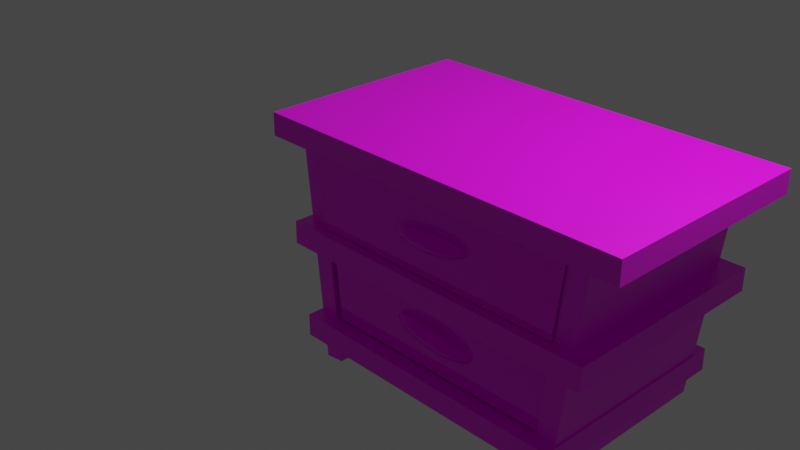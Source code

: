 # Source: drawer1.blend  (saved by Blender 3.0.42; exported with 4.5.12 LTS)
import bpy
from mathutils import Matrix  # noqa: F401  (used for matrix-valued properties, if any)

bpy.ops.wm.read_factory_settings(use_empty=True)
scene = bpy.context.scene
scene.name = 'Scene'

# ---- collections
col_collection = bpy.data.collections.new('Collection'); scene.collection.children.link(col_collection)
col_cutters = bpy.data.collections.new('Cutters'); scene.collection.children.link(col_cutters)
col_cutters.hide_render = True

# ---- images (referenced by path relative to the original .blend; pixels are not part of the script)
import os
ASSET_DIR = os.environ.get("B2B_ASSET_DIR", "")  # directory of the original .blend (textures are referenced by path, not embedded)
HERE = os.path.dirname(os.path.abspath(__file__))  # packed textures are extracted next to this script under _unpacked/

def load_image(name, relpath, width, height, colorspace="sRGB"):
    """Load a texture the original file referenced (path relative to the .blend, or extracted next to this script)."""
    p = next((c for c in (os.path.join(HERE, relpath), os.path.join(ASSET_DIR, relpath)) if relpath and os.path.exists(c)), "")
    if p:
        img = bpy.data.images.load(p, check_existing=True)
        img.name = name
    else:  # same state as the original file: an image datablock whose file is absent (Cycles renders it pink)
        img = bpy.data.images.new(name, width, height)
        img.source = "FILE"
        img.filepath = "//" + (relpath or name)
    img.colorspace_settings.name = colorspace
    return img
img_woodfloor043_1k_color_png = load_image('WoodFloor043_1K_Color.png', 'WoodFloor043_1K_Color.png', 1024, 1024, 'sRGB')
img_bluewood_psd = load_image('Bluewood.psd', 'Bluewood.psd', 1024, 1024, 'sRGB')
img_metal021_1k_color_png = load_image('Metal021_1K_Color.png', 'Metal021_1K_Color.png', 1024, 1024, 'sRGB')

# ---- materials (node trees are filled in below, after node groups)
mat_darkwood = bpy.data.materials.new('DarkWood')
mat_darkwood.alpha_threshold = 0.0
mat_darkwood.use_transparent_shadow = False
mat_darkwood.line_color = (0.0, 0.0, 0.0, 1.0)
mat_bluewood = bpy.data.materials.new('BlueWood')
mat_bluewood.use_transparent_shadow = False
mat_knobmat = bpy.data.materials.new('KnobMat')
mat_knobmat.use_transparent_shadow = False

# ---- node groups
ng_auto_smooth = bpy.data.node_groups.new('Auto Smooth', 'GeometryNodeTree')
_s = ng_auto_smooth.interface.new_socket(name='Geometry', in_out='OUTPUT', socket_type='NodeSocketGeometry')
_s = ng_auto_smooth.interface.new_socket(name='Geometry', in_out='INPUT', socket_type='NodeSocketGeometry')
_s = ng_auto_smooth.interface.new_socket(name='Angle', in_out='INPUT', socket_type='NodeSocketFloat')
_s.subtype = 'ANGLE'
_s.min_value = 0.0
_s.max_value = 3.142
ng_auto_smooth.is_modifier = True
_N = ng_auto_smooth.nodes; _L = ng_auto_smooth.links
n0 = _N.new('NodeGroupOutput'); n0.name = 'Group Output'; n0.location = (480, -100)
n1 = _N.new('NodeGroupInput'); n1.name = 'Group Input'; n1.location = (-420, -300)
n2 = _N.new('NodeGroupInput'); n2.name = 'Group Input.001'; n2.location = (-60, -100)
n3 = _N.new('GeometryNodeSetShadeSmooth'); n3.name = 'Set Shade Smooth'; n3.location = (120, -100)
n3.domain = 'EDGE'
n4 = _N.new('GeometryNodeSetShadeSmooth'); n4.name = 'Set Shade Smooth.001'; n4.location = (300, -100)
n5 = _N.new('GeometryNodeInputMeshEdgeAngle'); n5.name = 'Edge Angle'; n5.location = (-420, -220)
n6 = _N.new('GeometryNodeInputEdgeSmooth'); n6.name = 'Is Edge Smooth'; n6.location = (-60, -160)
n7 = _N.new('GeometryNodeInputShadeSmooth'); n7.name = 'Is Face Smooth'; n7.location = (-240, -340)
n8 = _N.new('FunctionNodeBooleanMath'); n8.name = 'Boolean Math'; n8.location = (-60, -220)
n9 = _N.new('FunctionNodeCompare'); n9.name = 'Compare'; n9.location = (-240, -180)
n9.operation = 'LESS_EQUAL'
_L.new(n5.outputs[0], n9.inputs[0])
_L.new(n4.outputs[0], n0.inputs[0])
_L.new(n1.outputs[1], n9.inputs[1])
_L.new(n9.outputs[0], n8.inputs[0])
_L.new(n7.outputs[0], n8.inputs[1])
_L.new(n2.outputs[0], n3.inputs[0])
_L.new(n6.outputs[0], n3.inputs[1])
_L.new(n3.outputs[0], n4.inputs[0])
_L.new(n8.outputs[0], n3.inputs[2])
n0.is_active_output = True

# ---- material node trees
mat_darkwood.use_nodes = True; mat_darkwood.node_tree.nodes.clear()
_N = mat_darkwood.node_tree.nodes; _L = mat_darkwood.node_tree.links
n0 = _N.new('ShaderNodeOutputMaterial'); n0.name = 'Material Output'; n0.location = (300, 300)
n1 = _N.new('ShaderNodeBsdfPrincipled'); n1.name = 'Principled BSDF'; n1.location = (10, 300)
n1.distribution = 'GGX'
n1.subsurface_method = 'RANDOM_WALK_SKIN'
n1.inputs[2].default_value = 0.4
n1.inputs[3].default_value = 1.45
n1.inputs[27].default_value = (0.0, 0.0, 0.0, 1.0)
n1.inputs[28].default_value = 1.0
n2 = _N.new('ShaderNodeTexImage'); n2.name = 'Image Texture'; n2.location = (-280, 281)
n2.image = img_woodfloor043_1k_color_png
_L.new(n1.outputs[0], n0.inputs[0])
_L.new(n2.outputs[0], n1.inputs[0])
n0.is_active_output = True
mat_bluewood.use_nodes = True; mat_bluewood.node_tree.nodes.clear()
_N = mat_bluewood.node_tree.nodes; _L = mat_bluewood.node_tree.links
n0 = _N.new('ShaderNodeBsdfPrincipled'); n0.name = 'Principled BSDF'; n0.location = (10, 300)
n0.distribution = 'GGX'
n0.subsurface_method = 'RANDOM_WALK_SKIN'
n0.inputs[1].default_value = 0.3377
n0.inputs[2].default_value = 0.0
n0.inputs[3].default_value = 1.45
n0.inputs[27].default_value = (0.0, 0.0, 0.0, 1.0)
n0.inputs[28].default_value = 1.0
n1 = _N.new('ShaderNodeOutputMaterial'); n1.name = 'Material Output'; n1.location = (300, 300)
n2 = _N.new('ShaderNodeTexImage'); n2.name = 'Image Texture'; n2.location = (-280, 281)
n2.image = img_bluewood_psd
n2.projection = 'TUBE'
_L.new(n0.outputs[0], n1.inputs[0])
_L.new(n2.outputs[0], n0.inputs[0])
n1.is_active_output = True
mat_knobmat.use_nodes = True; mat_knobmat.node_tree.nodes.clear()
_N = mat_knobmat.node_tree.nodes; _L = mat_knobmat.node_tree.links
n0 = _N.new('ShaderNodeBsdfPrincipled'); n0.name = 'Principled BSDF'; n0.location = (10, 300)
n0.distribution = 'GGX'
n0.subsurface_method = 'RANDOM_WALK_SKIN'
n0.inputs[1].default_value = 1.0
n0.inputs[2].default_value = 0.2143
n0.inputs[3].default_value = 1.45
n0.inputs[27].default_value = (0.0, 0.0, 0.0, 1.0)
n0.inputs[28].default_value = 1.0
n1 = _N.new('ShaderNodeOutputMaterial'); n1.name = 'Material Output'; n1.location = (300, 300)
n2 = _N.new('ShaderNodeTexImage'); n2.name = 'Image Texture'; n2.location = (-280, 281)
n2.image = img_metal021_1k_color_png
_L.new(n0.outputs[0], n1.inputs[0])
_L.new(n2.outputs[0], n0.inputs[0])
n1.is_active_output = True

# ---- world
world_world = bpy.data.worlds.new('World'); scene.world = world_world
world_world.use_nodes = True; world_world.node_tree.nodes.clear()
_N = world_world.node_tree.nodes; _L = world_world.node_tree.links
n0 = _N.new('ShaderNodeOutputWorld'); n0.name = 'World Output'; n0.location = (300, 300)
n1 = _N.new('ShaderNodeBackground'); n1.name = 'Background'; n1.location = (10, 300)
n1.inputs[0].default_value = (0.05088, 0.05088, 0.05088, 1.0)
_L.new(n1.outputs[0], n0.inputs[0])
n0.is_active_output = True
world_world.color = (0.05088, 0.05088, 0.05088)
world_world.use_sun_shadow = False
world_world.sun_shadow_jitter_overblur = 0.0

# ---- cameras
cam_camera = bpy.data.cameras.new('Camera')
cam_camera.clip_end = 100.0
cam_camera.ortho_scale = 7.314

# ---- lights
light_light = bpy.data.lights.new('Light', 'POINT')
light_light.transmission_factor = 0.0
light_light.energy = 1000.0
light_light.shadow_soft_size = 0.1
light_light.shadow_maximum_resolution = 0.006
light_light.use_absolute_resolution = True

# ---- meshes
me_cube = bpy.data.meshes.new('Cube')
me_cube.from_pydata([(1.0, 1.0, 1.0), (1.0, 1.0, -1.0), (1.0, -1.0, 1.0), (1.0, -1.0, -1.0), (-1.0, 1.0, 1.0), (-1.0, 1.0, -1.0), (-1.0, -1.0, 1.0), (-1.0, -1.0, -1.0)], [], [(0, 4, 6, 2), (3, 2, 6, 7), (7, 6, 4, 5), (5, 1, 3, 7), (1, 0, 2, 3), (5, 4, 0, 1)])
_uv = me_cube.uv_layers.new(name='UVMap')
_uv.uv.foreach_set('vector', [0.625, 0.5, 0.875, 0.5, 0.875, 0.75, 0.625, 0.75, 0.375, 0.75, 0.625, 0.75, 0.625, 1.0, 0.375, 1.0, 0.375, 0.0, 0.625, 0.0, 0.625, 0.25, 0.375, 0.25, 0.125, 0.5, 0.375, 0.5, 0.375, 0.75, 0.125, 0.75, 0.375, 0.5, 0.625, 0.5, 0.625, 0.75, 0.375, 0.75, 0.375, 0.25, 0.625, 0.25, 0.625, 0.5, 0.375, 0.5])
me_cube.materials.append(mat_darkwood)
me_cube.use_remesh_preserve_volume = False
me_cube.use_remesh_preserve_attributes = False
me_cube.use_mirror_vertex_groups = False
me_cube.update()
me_cube_001 = bpy.data.meshes.new('Cube.001')
me_cube_001.from_pydata([(1.0, 1.0, 1.0), (1.0, 1.0, -1.0), (1.0, -1.0, 1.0), (1.0, -1.0, -1.0), (-1.0, 1.0, 1.0), (-1.0, 1.0, -1.0), (-1.0, -1.0, 1.0), (-1.0, -1.0, -1.0)], [], [(0, 4, 6, 2), (3, 2, 6, 7), (7, 6, 4, 5), (5, 1, 3, 7), (1, 0, 2, 3), (5, 4, 0, 1)])
_uv = me_cube_001.uv_layers.new(name='UVMap')
_uv.uv.foreach_set('vector', [0.625, 0.5, 0.875, 0.5, 0.875, 0.75, 0.625, 0.75, 0.375, 0.75, 0.625, 0.75, 0.625, 1.0, 0.375, 1.0, 0.375, 0.0, 0.625, 0.0, 0.625, 0.25, 0.375, 0.25, 0.125, 0.5, 0.375, 0.5, 0.375, 0.75, 0.125, 0.75, 0.375, 0.5, 0.625, 0.5, 0.625, 0.75, 0.375, 0.75, 0.375, 0.25, 0.625, 0.25, 0.625, 0.5, 0.375, 0.5])
me_cube_001.materials.append(mat_darkwood)
me_cube_001.use_remesh_preserve_volume = False
me_cube_001.use_remesh_preserve_attributes = False
me_cube_001.use_mirror_vertex_groups = False
me_cube_001.update()
me_cube_002 = bpy.data.meshes.new('Cube.002')
me_cube_002.from_pydata([(-1.0, -1.0, -1.0), (-1.0, -1.0, 1.0), (-1.0, 1.0, -1.0), (-1.0, 1.0, 1.0), (1.0, -1.0, -1.0), (1.0, -1.0, 1.0), (1.0, 1.0, -1.0), (1.0, 1.0, 1.0)], [], [(0, 1, 3, 2), (2, 3, 7, 6), (6, 7, 5, 4), (4, 5, 1, 0), (2, 6, 4, 0), (7, 3, 1, 5)])
_uv = me_cube_002.uv_layers.new(name='UVMap')
_uv.uv.foreach_set('vector', [0.375, 0.0, 0.625, 0.0, 0.625, 0.25, 0.375, 0.25, 0.375, 0.25, 0.625, 0.25, 0.625, 0.5, 0.375, 0.5, 0.375, 0.5, 0.625, 0.5, 0.625, 0.75, 0.375, 0.75, 0.375, 0.75, 0.625, 0.75, 0.625, 1.0, 0.375, 1.0, 0.125, 0.5, 0.375, 0.5, 0.375, 0.75, 0.125, 0.75, 0.625, 0.5, 0.875, 0.5, 0.875, 0.75, 0.625, 0.75])
me_cube_002.materials.append(mat_darkwood)
me_cube_002.use_remesh_fix_poles = True
me_cube_002.use_remesh_preserve_attributes = False
me_cube_002.update()
me_cube_003 = bpy.data.meshes.new('Cube.003')
me_cube_003.from_pydata([(-1.0, -1.0, -1.0), (-1.0, -1.0, 1.0), (-1.0, 1.0, -1.0), (-1.0, 1.0, 1.0), (1.0, -1.0, -1.0), (1.0, -1.0, 1.0), (1.0, 1.0, -1.0), (1.0, 1.0, 1.0)], [], [(0, 1, 3, 2), (2, 3, 7, 6), (6, 7, 5, 4), (4, 5, 1, 0), (2, 6, 4, 0), (7, 3, 1, 5)])
_uv = me_cube_003.uv_layers.new(name='UVMap')
_uv.uv.foreach_set('vector', [0.375, 0.0, 0.625, 0.0, 0.625, 0.25, 0.375, 0.25, 0.375, 0.25, 0.625, 0.25, 0.625, 0.5, 0.375, 0.5, 0.375, 0.5, 0.625, 0.5, 0.625, 0.75, 0.375, 0.75, 0.375, 0.75, 0.625, 0.75, 0.625, 1.0, 0.375, 1.0, 0.125, 0.5, 0.375, 0.5, 0.375, 0.75, 0.125, 0.75, 0.625, 0.5, 0.875, 0.5, 0.875, 0.75, 0.625, 0.75])
me_cube_003.materials.append(mat_darkwood)
me_cube_003.use_remesh_fix_poles = True
me_cube_003.use_remesh_preserve_attributes = False
me_cube_003.update()
me_cube_004 = bpy.data.meshes.new('Cube.004')
me_cube_004.from_pydata([(-1.0, -1.0, -1.0), (-1.0, -1.0, 1.0), (-1.0, 1.0, -1.0), (-1.0, 1.0, 1.0), (1.0, -1.0, -1.0), (1.0, -1.0, 1.0), (1.0, 1.0, -1.0), (1.0, 1.0, 1.0)], [], [(0, 1, 3, 2), (2, 3, 7, 6), (6, 7, 5, 4), (4, 5, 1, 0), (2, 6, 4, 0), (7, 3, 1, 5)])
_uv = me_cube_004.uv_layers.new(name='UVMap')
_uv.uv.foreach_set('vector', [0.375, 0.0, 0.625, 0.0, 0.625, 0.25, 0.375, 0.25, 0.375, 0.25, 0.625, 0.25, 0.625, 0.5, 0.375, 0.5, 0.375, 0.5, 0.625, 0.5, 0.625, 0.75, 0.375, 0.75, 0.375, 0.75, 0.625, 0.75, 0.625, 1.0, 0.375, 1.0, 0.125, 0.5, 0.375, 0.5, 0.375, 0.75, 0.125, 0.75, 0.625, 0.5, 0.875, 0.5, 0.875, 0.75, 0.625, 0.75])
me_cube_004.materials.append(mat_darkwood)
me_cube_004.use_remesh_fix_poles = True
me_cube_004.use_remesh_preserve_attributes = False
me_cube_004.update()
me_cube_005 = bpy.data.meshes.new('Cube.005')
me_cube_005.from_pydata([(-1.364, -0.8829, -0.3861), (-1.446, -0.8829, 0.3861), (-1.356, 0.8829, -0.3861), (-1.437, 0.8829, 0.3995), (1.366, -0.8829, -0.3861), (1.455, -0.8829, 0.3861), (1.356, 0.8829, -0.3861), (1.449, 0.8829, 0.3861)], [], [(0, 1, 3, 2), (2, 3, 7, 6), (6, 7, 5, 4), (4, 5, 1, 0), (2, 6, 4, 0), (7, 3, 1, 5)])
me_cube_005.polygons.foreach_set('use_smooth', [True] * 6)
_uv = me_cube_005.uv_layers.new(name='UVMap')
_uv.uv.foreach_set('vector', [0.375, 0.0, 0.625, 0.0, 0.625, 0.25, 0.375, 0.25, 0.375, 0.25, 0.625, 0.25, 0.625, 0.5, 0.375, 0.5, 0.375, 0.5, 0.625, 0.5, 0.625, 0.75, 0.375, 0.75, 0.375, 0.75, 0.625, 0.75, 0.625, 1.0, 0.375, 1.0, 0.125, 0.5, 0.375, 0.5, 0.375, 0.75, 0.125, 0.75, 0.625, 0.5, 0.875, 0.5, 0.875, 0.75, 0.625, 0.75])
me_cube_005.materials.append(mat_bluewood)
me_cube_005.use_remesh_fix_poles = True
me_cube_005.use_remesh_preserve_attributes = False
me_cube_005.update()
me_cube_006 = bpy.data.meshes.new('Cube.006')
me_cube_006.from_pydata([(-1.239, -0.9799, -0.3499), (-1.313, -0.9799, 0.3499), (-1.232, 0.9799, -0.3499), (-1.305, 0.9799, 0.362), (1.241, -0.9799, -0.3499), (1.322, -0.9799, 0.3499), (1.232, 0.9799, -0.3499), (1.316, 0.9799, 0.3499)], [], [(0, 1, 3, 2), (2, 3, 7, 6), (6, 7, 5, 4), (4, 5, 1, 0), (2, 6, 4, 0), (7, 3, 1, 5)])
me_cube_006.polygons.foreach_set('use_smooth', [True] * 6)
_uv = me_cube_006.uv_layers.new(name='UVMap')
_uv.uv.foreach_set('vector', [0.375, 0.0, 0.625, 0.0, 0.625, 0.25, 0.375, 0.25, 0.375, 0.25, 0.625, 0.25, 0.625, 0.5, 0.375, 0.5, 0.375, 0.5, 0.625, 0.5, 0.625, 0.75, 0.375, 0.75, 0.375, 0.75, 0.625, 0.75, 0.625, 1.0, 0.375, 1.0, 0.125, 0.5, 0.375, 0.5, 0.375, 0.75, 0.125, 0.75, 0.625, 0.5, 0.875, 0.5, 0.875, 0.75, 0.625, 0.75])
me_cube_006.materials.append(mat_bluewood)
me_cube_006.use_remesh_fix_poles = True
me_cube_006.use_remesh_preserve_attributes = False
me_cube_006.update()
me_cube_007 = bpy.data.meshes.new('Cube.007')
me_cube_007.from_pydata([(-1.0, -1.0, -1.0), (-1.0, -1.0, 1.0), (-1.0, 1.0, -1.0), (-1.0, 1.0, 1.0), (1.0, -1.0, -1.0), (1.0, -1.0, 1.0), (1.0, 1.0, -1.0), (1.0, 1.0, 1.0)], [], [(0, 1, 3, 2), (2, 3, 7, 6), (6, 7, 5, 4), (4, 5, 1, 0), (2, 6, 4, 0), (7, 3, 1, 5)])
me_cube_007.polygons.foreach_set('use_smooth', [True] * 6)
_uv = me_cube_007.uv_layers.new(name='UVMap')
_uv.uv.foreach_set('vector', [0.375, 0.0, 0.625, 0.0, 0.625, 0.25, 0.375, 0.25, 0.375, 0.25, 0.625, 0.25, 0.625, 0.5, 0.375, 0.5, 0.375, 0.5, 0.625, 0.5, 0.625, 0.75, 0.375, 0.75, 0.375, 0.75, 0.625, 0.75, 0.625, 1.0, 0.375, 1.0, 0.125, 0.5, 0.375, 0.5, 0.375, 0.75, 0.125, 0.75, 0.625, 0.5, 0.875, 0.5, 0.875, 0.75, 0.625, 0.75])
me_cube_007.materials.append(mat_knobmat)
me_cube_007.use_remesh_fix_poles = True
me_cube_007.use_remesh_preserve_attributes = False
me_cube_007.update()
me_cube_008 = bpy.data.meshes.new('Cube.008')
me_cube_008.from_pydata([(-1.0, -1.0, -1.0), (-1.0, -1.0, 1.0), (-1.0, 1.0, -1.0), (-1.0, 1.0, 1.0), (1.0, -1.0, -1.0), (1.0, -1.0, 1.0), (1.0, 1.0, -1.0), (1.0, 1.0, 1.0)], [], [(0, 1, 3, 2), (2, 3, 7, 6), (6, 7, 5, 4), (4, 5, 1, 0), (2, 6, 4, 0), (7, 3, 1, 5)])
me_cube_008.polygons.foreach_set('use_smooth', [True] * 6)
_uv = me_cube_008.uv_layers.new(name='UVMap')
_uv.uv.foreach_set('vector', [0.375, 0.0, 0.625, 0.0, 0.625, 0.25, 0.375, 0.25, 0.375, 0.25, 0.625, 0.25, 0.625, 0.5, 0.375, 0.5, 0.375, 0.5, 0.625, 0.5, 0.625, 0.75, 0.375, 0.75, 0.375, 0.75, 0.625, 0.75, 0.625, 1.0, 0.375, 1.0, 0.125, 0.5, 0.375, 0.5, 0.375, 0.75, 0.125, 0.75, 0.625, 0.5, 0.875, 0.5, 0.875, 0.75, 0.625, 0.75])
me_cube_008.materials.append(mat_knobmat)
me_cube_008.use_remesh_fix_poles = True
me_cube_008.use_remesh_preserve_attributes = False
me_cube_008.update()
me_slice_002 = bpy.data.meshes.new('Slice.002')
me_slice_002.from_pydata([(-1.364, -0.8829, -0.3861), (-1.446, -0.8829, 0.3861), (-1.356, 0.8829, -0.3861), (-1.437, 0.8829, 0.3995), (1.366, -0.8829, -0.3861), (1.455, -0.8829, 0.3861), (1.356, 0.8829, -0.3861), (1.449, 0.8829, 0.3861)], [], [(0, 1, 3, 2), (2, 3, 7, 6), (6, 7, 5, 4), (4, 5, 1, 0), (2, 6, 4, 0), (7, 3, 1, 5)])
me_slice_002.polygons.foreach_set('use_smooth', [True] * 6)
_uv = me_slice_002.uv_layers.new(name='UVMap')
_uv.uv.foreach_set('vector', [0.375, 0.0, 0.625, 0.0, 0.625, 0.25, 0.375, 0.25, 0.375, 0.25, 0.625, 0.25, 0.625, 0.5, 0.375, 0.5, 0.375, 0.5, 0.625, 0.5, 0.625, 0.75, 0.375, 0.75, 0.375, 0.75, 0.625, 0.75, 0.625, 1.0, 0.375, 1.0, 0.125, 0.5, 0.375, 0.5, 0.375, 0.75, 0.125, 0.75, 0.625, 0.5, 0.875, 0.5, 0.875, 0.75, 0.625, 0.75])
me_slice_002.use_remesh_fix_poles = True
me_slice_002.use_remesh_preserve_attributes = False
me_slice_002.update()
me_cutter_004 = bpy.data.meshes.new('Cutter.004')
me_cutter_004.from_pydata([(-1.394, -0.7801, -0.3928), (-1.394, -0.7801, 0.3928), (-1.394, 0.7801, -0.3928), (-1.394, 0.7801, 0.3928), (1.394, 0.7801, -0.3928), (1.394, 0.7801, 0.3928), (1.394, -0.7801, -0.3928), (-1.394, -0.7801, -0.0009925), (-1.394, -0.7801, 0.3854), (-1.394, 0.7801, -0.06706), (-1.394, 0.7801, 0.3909), (1.354, 0.7801, -0.385), (-1.009, 0.7801, -0.3928), (-1.359, 0.7801, -0.3928), (1.394, 0.7801, -0.04654), (1.394, 0.7801, 0.3875), (1.394, -0.5013, 0.3928), (1.394, -0.7801, -0.2381), (1.021, -0.7801, 0.3928), (1.378, -0.7801, -0.3786), (-1.352, -0.7801, -0.3876), (-1.358, 0.4973, -0.3928)], [], [(8, 1, 3, 10), (2, 0, 7, 9), (3, 5, 15, 10), (9, 13, 2), (4, 12, 11, 14), (15, 5, 16), (17, 6, 4, 14), (1, 8, 18), (7, 0, 6, 17, 19, 20), (6, 0, 2, 13, 21, 12, 4), (16, 5, 3, 1, 18), (10, 15, 16, 18, 8), (9, 7, 20, 21, 13), (17, 14, 11, 19), (21, 20, 19, 11, 12)])
me_cutter_004.polygons.foreach_set('use_smooth', [1, 1, 1, 1, 1, 1, 1, 1, 1, 0, 0, 1, 1, 1, 1])
_uv = me_cutter_004.uv_layers.new(name='UVMap')
_uv.uv.foreach_set('vector', [0.0, 0.0, 0.0, 0.0, 0.0, 0.0, 0.0, 0.0, 0.0, 0.0, 0.0, 0.0, 0.0, 0.0, 0.0, 0.0, 0.0, 0.0, 0.0, 0.0, 0.0, 0.0, 0.0, 0.0, 0.0, 0.0, 0.0, 0.0, 0.0, 0.0, 0.0, 0.0, 0.0, 0.0, 0.0, 0.0, 0.0, 0.0, 0.0, 0.0, 0.0, 0.0, 0.0, 0.0, 0.0, 0.0, 0.0, 0.0, 0.0, 0.0, 0.0, 0.0, 0.0, 0.0, 0.0, 0.0, 0.0, 0.0, 0.0, 0.0, 0.0, 0.0, 0.0, 0.0, 0.0, 0.0, 0.0, 0.0, 0.0, 0.0, 0.0, 0.0, 0.0, 0.0, 0.0, 0.0, 0.0, 0.0, 0.0, 0.0, 0.0, 0.0, 0.0, 0.0, 0.0, 0.0, 0.0, 0.0, 0.0, 0.0, 0.0, 0.0, 0.0, 0.0, 0.8708, 0.5118, 0.6294, 0.5155, 0.6308, 0.6969, 0.6632, 0.7359, 0.8714, 0.7327, 0.4792, 0.2385, 0.5001, 0.01755, 0.375, 0.01772, 0.375, 0.1986, 0.3754, 0.2386, 0.4205, 0.736, 0.4845, 0.5152, 0.375, 0.515, 0.375, 0.7359, 0.125, 0.5514, 0.125, 0.7323, 0.375, 0.7359, 0.375, 0.515, 0.1572, 0.5119])
me_cutter_004.use_remesh_fix_poles = True
me_cutter_004.use_remesh_preserve_attributes = False
me_cutter_004.update()
me_cutter = bpy.data.meshes.new('Cutter')
me_cutter.from_pydata([(-0.4492, -0.2514, -0.1279), (-0.4492, -0.2514, 0.1279), (-0.4492, 0.2514, -0.1279), (-0.4492, 0.2514, 0.1279), (0.4492, 0.2514, -0.1279), (0.4492, 0.2514, 0.1279), (0.4492, -0.2514, -0.1279), (-0.4492, -0.2514, -0.0003229), (-0.4492, -0.2514, 0.1254), (-0.4492, 0.2514, -0.02183), (-0.4492, 0.2514, 0.1272), (0.4364, 0.2514, -0.1253), (-0.3253, 0.2514, -0.1279), (-0.438, 0.2514, -0.1279), (0.4492, 0.2514, -0.01515), (0.4492, 0.2514, 0.1261), (0.4492, -0.1616, 0.1279), (0.4492, -0.2514, -0.07751), (0.329, -0.2514, 0.1279), (0.4441, -0.2514, -0.1232), (-0.4356, -0.2514, -0.1262), (-0.4376, 0.1603, -0.1279)], [], [(8, 1, 3, 10), (2, 0, 7, 9), (3, 5, 15, 10), (9, 13, 2), (4, 12, 11, 14), (15, 5, 16), (17, 6, 4, 14), (1, 8, 18), (7, 0, 6, 17, 19, 20), (6, 0, 2, 13, 21, 12, 4), (16, 5, 3, 1, 18), (10, 15, 16, 18, 8), (9, 7, 20, 21, 13), (17, 14, 11, 19), (21, 20, 19, 11, 12)])
me_cutter.polygons.foreach_set('use_smooth', [True] * 15)
_uv = me_cutter.uv_layers.new(name='UVMap')
_uv.uv.foreach_set('vector', [0.0, 0.0, 0.0, 0.0, 0.0, 0.0, 0.0, 0.0, 0.0, 0.0, 0.0, 0.0, 0.0, 0.0, 0.0, 0.0, 0.0, 0.0, 0.0, 0.0, 0.0, 0.0, 0.0, 0.0, 0.0, 0.0, 0.0, 0.0, 0.0, 0.0, 0.0, 0.0, 0.0, 0.0, 0.0, 0.0, 0.0, 0.0, 0.0, 0.0, 0.0, 0.0, 0.0, 0.0, 0.0, 0.0, 0.0, 0.0, 0.0, 0.0, 0.0, 0.0, 0.0, 0.0, 0.0, 0.0, 0.0, 0.0, 0.0, 0.0, 0.0, 0.0, 0.0, 0.0, 0.0, 0.0, 0.0, 0.0, 0.0, 0.0, 0.0, 0.0, 0.0, 0.0, 0.0, 0.0, 0.0, 0.0, 0.0, 0.0, 0.0, 0.0, 0.0, 0.0, 0.0, 0.0, 0.0, 0.0, 0.0, 0.0, 0.0, 0.0, 0.0, 0.0, 0.8708, 0.5118, 0.6294, 0.5155, 0.6308, 0.6969, 0.6632, 0.7359, 0.8714, 0.7327, 0.4792, 0.2385, 0.5001, 0.01755, 0.375, 0.01772, 0.375, 0.1986, 0.3754, 0.2386, 0.4205, 0.736, 0.4845, 0.5152, 0.375, 0.515, 0.375, 0.7359, 0.125, 0.5514, 0.125, 0.7323, 0.375, 0.7359, 0.375, 0.515, 0.1572, 0.5119])
me_cutter.use_remesh_fix_poles = True
me_cutter.use_remesh_preserve_attributes = False
me_cutter.update()
me_cutter_001 = bpy.data.meshes.new('Cutter.001')
me_cutter_001.from_pydata([(0.2499, -0.1399, -0.07113), (0.2499, -0.1399, 0.07113), (0.2499, 0.1399, -0.07113), (0.2499, 0.1399, 0.07113), (-0.2499, 0.1399, -0.07113), (-0.2499, 0.1399, 0.07113), (-0.2499, -0.1399, -0.07113), (0.2499, -0.1399, -0.0001798), (0.2499, -0.1399, 0.06979), (0.2499, 0.1399, -0.01214), (0.2499, 0.1399, 0.07078), (-0.2428, 0.1399, -0.06973), (0.181, 0.1399, -0.07113), (0.2437, 0.1399, -0.07113), (-0.2499, 0.1399, -0.008428), (-0.2499, 0.1399, 0.07018), (-0.2499, -0.08988, 0.07113), (-0.2499, -0.1399, -0.04312), (-0.183, -0.1399, 0.07113), (-0.247, -0.1399, -0.06857), (0.2424, -0.1399, -0.07019), (0.2434, 0.08917, -0.07113)], [], [(8, 10, 3, 1), (2, 9, 7, 0), (3, 10, 15, 5), (9, 2, 13), (4, 14, 11, 12), (15, 16, 5), (17, 14, 4, 6), (1, 18, 8), (7, 20, 19, 17, 6, 0), (6, 4, 12, 21, 13, 2, 0), (16, 18, 1, 3, 5), (10, 8, 18, 16, 15), (9, 13, 21, 20, 7), (17, 19, 11, 14), (21, 12, 11, 19, 20)])
me_cutter_001.polygons.foreach_set('use_smooth', [True] * 15)
_uv = me_cutter_001.uv_layers.new(name='UVMap')
_uv.uv.foreach_set('vector', [0.0, 0.0, 0.0, 0.0, 0.0, 0.0, 0.0, 0.0, 0.0, 0.0, 0.0, 0.0, 0.0, 0.0, 0.0, 0.0, 0.0, 0.0, 0.0, 0.0, 0.0, 0.0, 0.0, 0.0, 0.0, 0.0, 0.0, 0.0, 0.0, 0.0, 0.0, 0.0, 0.0, 0.0, 0.0, 0.0, 0.0, 0.0, 0.0, 0.0, 0.0, 0.0, 0.0, 0.0, 0.0, 0.0, 0.0, 0.0, 0.0, 0.0, 0.0, 0.0, 0.0, 0.0, 0.0, 0.0, 0.0, 0.0, 0.0, 0.0, 0.0, 0.0, 0.0, 0.0, 0.0, 0.0, 0.0, 0.0, 0.0, 0.0, 0.0, 0.0, 0.0, 0.0, 0.0, 0.0, 0.0, 0.0, 0.0, 0.0, 0.0, 0.0, 0.0, 0.0, 0.0, 0.0, 0.0, 0.0, 0.0, 0.0, 0.0, 0.0, 0.0, 0.0, 0.8708, 0.5118, 0.8714, 0.7327, 0.6632, 0.7359, 0.6308, 0.6969, 0.6294, 0.5155, 0.4792, 0.2385, 0.3754, 0.2386, 0.375, 0.1986, 0.375, 0.01772, 0.5001, 0.01755, 0.4205, 0.736, 0.375, 0.7359, 0.375, 0.515, 0.4845, 0.5152, 0.125, 0.5514, 0.1572, 0.5119, 0.375, 0.515, 0.375, 0.7359, 0.125, 0.7323])
me_cutter_001.use_remesh_fix_poles = True
me_cutter_001.use_remesh_preserve_attributes = False
me_cutter_001.update()
me_cutter_002 = bpy.data.meshes.new('Cutter.002')
me_cutter_002.from_pydata([(3.996, 1.637, -0.1231), (3.996, 1.637, 0.1241), (3.996, 2.108, -0.1231), (3.996, 2.108, 0.1241), (3.154, 2.108, -0.1231), (3.154, 2.108, 0.1241), (3.154, 1.637, -0.1231), (3.996, 1.637, 0.0002018), (3.996, 1.637, 0.1218), (3.996, 2.108, -0.02059), (3.996, 2.108, 0.1235), (3.166, 2.108, -0.1206), (3.88, 2.108, -0.1231), (3.986, 2.108, -0.1231), (3.154, 2.108, -0.01413), (3.154, 2.108, 0.1225), (3.154, 1.721, 0.1241), (3.154, 1.637, -0.07442), (3.267, 1.637, 0.1241), (3.159, 1.637, -0.1186), (3.983, 1.637, -0.1215), (3.985, 2.022, -0.1231)], [], [(8, 10, 3, 1), (2, 9, 7, 0), (3, 10, 15, 5), (9, 2, 13), (4, 14, 11, 12), (15, 16, 5), (17, 14, 4, 6), (1, 18, 8), (7, 20, 19, 17, 6, 0), (6, 4, 12, 21, 13, 2, 0), (16, 18, 1, 3, 5), (10, 8, 18, 16, 15), (9, 13, 21, 20, 7), (17, 19, 11, 14), (21, 12, 11, 19, 20)])
me_cutter_002.polygons.foreach_set('use_smooth', [True] * 15)
_uv = me_cutter_002.uv_layers.new(name='UVMap')
_uv.uv.foreach_set('vector', [0.0, 0.0, 0.0, 0.0, 0.0, 0.0, 0.0, 0.0, 0.0, 0.0, 0.0, 0.0, 0.0, 0.0, 0.0, 0.0, 0.0, 0.0, 0.0, 0.0, 0.0, 0.0, 0.0, 0.0, 0.0, 0.0, 0.0, 0.0, 0.0, 0.0, 0.0, 0.0, 0.0, 0.0, 0.0, 0.0, 0.0, 0.0, 0.0, 0.0, 0.0, 0.0, 0.0, 0.0, 0.0, 0.0, 0.0, 0.0, 0.0, 0.0, 0.0, 0.0, 0.0, 0.0, 0.0, 0.0, 0.0, 0.0, 0.0, 0.0, 0.0, 0.0, 0.0, 0.0, 0.0, 0.0, 0.0, 0.0, 0.0, 0.0, 0.0, 0.0, 0.0, 0.0, 0.0, 0.0, 0.0, 0.0, 0.0, 0.0, 0.0, 0.0, 0.0, 0.0, 0.0, 0.0, 0.0, 0.0, 0.0, 0.0, 0.0, 0.0, 0.0, 0.0, 0.8708, 0.5118, 0.8714, 0.7327, 0.6632, 0.7359, 0.6308, 0.6969, 0.6294, 0.5155, 0.4792, 0.2385, 0.3754, 0.2386, 0.375, 0.1986, 0.375, 0.01772, 0.5001, 0.01755, 0.4205, 0.736, 0.375, 0.7359, 0.375, 0.515, 0.4845, 0.5152, 0.125, 0.5514, 0.1572, 0.5119, 0.375, 0.515, 0.375, 0.7359, 0.125, 0.7323])
me_cutter_002.use_remesh_fix_poles = True
me_cutter_002.use_remesh_preserve_attributes = False
me_cutter_002.update()
me_cutter_016 = bpy.data.meshes.new('Cutter.016')
me_cutter_016.from_pydata([(-1.361, -0.7941, -0.2845), (-1.361, -0.7941, 0.2845), (-1.361, 0.7941, -0.2845), (-1.361, 0.7941, 0.2845), (1.361, -0.7941, -0.2845), (1.361, -0.7941, 0.2845), (1.361, 0.7941, -0.2845), (1.361, 0.7941, 0.2845)], [], [(0, 1, 3, 2), (2, 3, 7, 6), (6, 7, 5, 4), (4, 5, 1, 0), (2, 6, 4, 0), (7, 3, 1, 5)])
me_cutter_016.polygons.foreach_set('use_smooth', [True] * 6)
me_cutter_016.use_remesh_fix_poles = True
me_cutter_016.use_remesh_preserve_attributes = False
me_cutter_016.update()
me_cutter_017 = bpy.data.meshes.new('Cutter.017')
me_cutter_017.from_pydata([(-0.278, -0.4395, -0.2927), (-0.278, -0.4395, 0.2927), (-0.278, 0.4395, -0.2927), (-0.278, 0.4395, 0.2927), (0.278, -0.4395, -0.2927), (0.278, -0.4395, 0.2927), (0.278, 0.4395, -0.2927), (0.278, 0.4395, 0.2927)], [], [(0, 1, 3, 2), (2, 3, 7, 6), (6, 7, 5, 4), (4, 5, 1, 0), (2, 6, 4, 0), (7, 3, 1, 5)])
me_cutter_017.polygons.foreach_set('use_smooth', [True] * 6)
me_cutter_017.use_remesh_fix_poles = True
me_cutter_017.use_remesh_preserve_attributes = False
me_cutter_017.update()
me_cutter_018 = bpy.data.meshes.new('Cutter.018')
me_cutter_018.from_pydata([(-1.192, -0.9015, -0.282), (-1.192, -0.9015, 0.282), (-1.192, 0.9015, -0.282), (-1.192, 0.9015, 0.282), (1.192, -0.9015, -0.282), (1.192, -0.9015, 0.282), (1.192, 0.9015, -0.282), (1.192, 0.9015, 0.282)], [], [(0, 1, 3, 2), (2, 3, 7, 6), (6, 7, 5, 4), (4, 5, 1, 0), (2, 6, 4, 0), (7, 3, 1, 5)])
me_cutter_018.polygons.foreach_set('use_smooth', [True] * 6)
me_cutter_018.use_remesh_fix_poles = True
me_cutter_018.use_remesh_preserve_attributes = False
me_cutter_018.update()

# ---- objects
ob_cube = bpy.data.objects.new('Cube', me_cube)
ob_light = bpy.data.objects.new('Light', light_light)
ob_camera = bpy.data.objects.new('Camera', cam_camera)
ob_cube_001 = bpy.data.objects.new('Cube.001', me_cube_001)
ob_cube_002 = bpy.data.objects.new('Cube.002', me_cube_002)
ob_cube_003 = bpy.data.objects.new('Cube.003', me_cube_003)
ob_cube_004 = bpy.data.objects.new('Cube.004', me_cube_004)
ob_cube_005 = bpy.data.objects.new('Cube.005', me_cube_005)
ob_cube_006 = bpy.data.objects.new('Cube.006', me_cube_006)
ob_cube_007 = bpy.data.objects.new('Cube.007', me_cube_007)
ob_cube_008 = bpy.data.objects.new('Cube.008', me_cube_008)
ob_slice_002 = bpy.data.objects.new('Slice.002', me_slice_002)
ob_extraction = bpy.data.objects.new('Extraction', me_cutter_004)
ob_cutter = bpy.data.objects.new('Cutter', me_cutter)
ob_cutter_001 = bpy.data.objects.new('Cutter.001', me_cutter_001)
ob_cutter_002 = bpy.data.objects.new('Cutter.002', me_cutter_002)
ob_cutter_016 = bpy.data.objects.new('Cutter.016', me_cutter_016)
ob_cutter_017 = bpy.data.objects.new('Cutter.017', me_cutter_017)
ob_cutter_018 = bpy.data.objects.new('Cutter.018', me_cutter_018)

# ---- transforms, parenting, visibility, modifiers, constraints
ob_cube.location = (0.0, 0.0, 0.0)
ob_cube.rotation_euler = (0.0, -0.1081, 0.0)
ob_cube.scale = (-0.1013, 1.0, 1.173)
ob_cube.lock_rotations_4d = False
ob_cube.empty_display_type = 'ARROWS'
ob_cube.lineart.crease_threshold = 0.0
ob_light.location = (4.076, 1.005, 5.904)
ob_light.rotation_euler = (0.6503, 0.05522, 1.866)
ob_light.lock_rotations_4d = False
ob_light.empty_display_type = 'ARROWS'
ob_light.color = (0.0, 0.0, 0.0, 0.0)
ob_light.lineart.crease_threshold = 0.0
ob_camera.location = (7.359, -6.926, 4.958)
ob_camera.rotation_euler = (1.109, 0.0, 0.8149)
ob_camera.lock_rotations_4d = False
ob_camera.empty_display_type = 'ARROWS'
ob_camera.color = (0.0, 0.0, 0.0, 0.0)
ob_camera.display_type = 'WIRE'
ob_camera.lineart.crease_threshold = 0.0
ob_cube_001.location = (2.897, -5.356e-09, 0.03986)
ob_cube_001.rotation_euler = (0.0, 0.117, 0.0)
ob_cube_001.scale = (-0.1013, 1.0, 1.173)
ob_cube_001.lock_rotations_4d = False
ob_cube_001.empty_display_type = 'ARROWS'
ob_cube_001.lineart.crease_threshold = 0.0
ob_cube_002.location = (1.481, 0.02017, 1.186)
ob_cube_002.scale = (1.983, 1.149, 0.1167)
ob_cube_003.location = (1.481, 0.02017, 0.1522)
ob_cube_003.scale = (1.721, 1.149, 0.1167)
ob_cube_004.location = (1.417, 0.02017, -0.8167)
ob_cube_004.scale = (1.51, 1.149, 0.1167)
ob_cube_005.location = (1.449, -0.1451, 0.6644)
_m = ob_cube_005.modifiers.new('Boolean', 'BOOLEAN')
_m.object = ob_cutter_016
_m.solver = 'FAST'
_m = ob_cube_005.modifiers.new('Boolean.001', 'BOOLEAN')
_m.object = ob_cutter_017
_m.solver = 'FAST'
_m = ob_cube_005.modifiers.new('Auto Smooth', 'NODES')
_m.node_group = ng_auto_smooth
_gi = [s.identifier for s in ng_auto_smooth.interface.items_tree if s.item_type == 'SOCKET' and s.in_out == 'INPUT']
_m[_gi[1]] = 0.5236  # Angle
ob_cube_006.location = (1.449, 0.01322, -0.3353)
_m = ob_cube_006.modifiers.new('Boolean', 'BOOLEAN')
_m.object = ob_cutter_018
_m.solver = 'FAST'
_m = ob_cube_006.modifiers.new('Auto Smooth', 'NODES')
_m.node_group = ng_auto_smooth
_gi = [s.identifier for s in ng_auto_smooth.interface.items_tree if s.item_type == 'SOCKET' and s.in_out == 'INPUT']
_m[_gi[1]] = 0.5236  # Angle
ob_cube_007.location = (1.492, -1.013, 0.6823)
ob_cube_007.rotation_euler = (0.0, -0.05102, 0.0)
ob_cube_007.scale = (0.5086, 0.175, 0.142)
_m = ob_cube_007.modifiers.new('Subdivision', 'SUBSURF')
_m.levels = 2
ob_cube_008.location = (1.492, -0.9631, -0.2932)
ob_cube_008.rotation_euler = (0.0, 0.1087, 0.0)
ob_cube_008.scale = (0.5393, 0.1596, 0.1485)
_m = ob_cube_008.modifiers.new('Subdivision', 'SUBSURF')
_m.levels = 2
ob_slice_002.parent = ob_cube_005
ob_slice_002.matrix_parent_inverse = Matrix(((1.0, -0.0, 0.0, -1.449), (-0.0, 1.0, -0.0, 2.483), (0.0, -0.0, 1.0, -0.6644), (-0.0, 0.0, -0.0, 1.0)))
ob_slice_002.location = (1.449, -2.483, 0.6644)
_m = ob_slice_002.modifiers.new('Boolean', 'BOOLEAN')
_m.object = ob_cutter
_m.solver = 'FAST'
_m = ob_slice_002.modifiers.new('Boolean.001', 'BOOLEAN')
_m.object = ob_cutter_001
_m.operation = 'INTERSECT'
_m.solver = 'FAST'
_m = ob_slice_002.modifiers.new('Boolean.002', 'BOOLEAN')
_m.object = ob_cutter_002
_m.solver = 'FAST'
_m = ob_slice_002.modifiers.new('Boolean.003', 'BOOLEAN')
_m.object = ob_cutter_016
_m.solver = 'FAST'
_m = ob_slice_002.modifiers.new('Boolean.004', 'BOOLEAN')
_m.object = ob_cutter_017
_m.solver = 'FAST'
_m = ob_slice_002.modifiers.new('Auto Smooth', 'NODES')
_m.node_group = ng_auto_smooth
_gi = [s.identifier for s in ng_auto_smooth.interface.items_tree if s.item_type == 'SOCKET' and s.in_out == 'INPUT']
_m[_gi[1]] = 0.5236  # Angle
ob_extraction.location = (0.0, 0.0, 0.0)
ob_extraction.hide_render = True
ob_extraction.visible_camera = False
ob_extraction.visible_diffuse = False
ob_extraction.visible_glossy = False
ob_extraction.visible_transmission = False
ob_extraction.visible_volume_scatter = False
ob_extraction.display_type = 'WIRE'
_m = ob_extraction.modifiers.new('Auto Smooth', 'NODES')
_m.node_group = ng_auto_smooth
_gi = [s.identifier for s in ng_auto_smooth.interface.items_tree if s.item_type == 'SOCKET' and s.in_out == 'INPUT']
_m[_gi[1]] = 0.2618  # Angle
ob_cutter.parent = ob_cube_005
ob_cutter.matrix_parent_inverse = Matrix(((1.0, -0.0, 0.0, -1.449), (-0.0, 1.0, -0.0, 2.483), (0.0, -0.0, 1.0, -0.6644), (-0.0, 0.0, -0.0, 1.0)))
ob_cutter.location = (1.514, -2.089, 0.9329)
ob_cutter.rotation_euler = (0.008878, -3.692e-06, 0.5478)
ob_cutter.hide_render = True
ob_cutter.visible_camera = False
ob_cutter.visible_diffuse = False
ob_cutter.visible_glossy = False
ob_cutter.visible_transmission = False
ob_cutter.visible_volume_scatter = False
ob_cutter.display_type = 'WIRE'
_m = ob_cutter.modifiers.new('Auto Smooth', 'NODES')
_m.node_group = ng_auto_smooth
_gi = [s.identifier for s in ng_auto_smooth.interface.items_tree if s.item_type == 'SOCKET' and s.in_out == 'INPUT']
_m[_gi[1]] = 0.2618  # Angle
ob_cutter_001.parent = ob_cube_005
ob_cutter_001.matrix_parent_inverse = Matrix(((1.0, -0.0, 0.0, -1.449), (-0.0, 1.0, -0.0, 2.483), (0.0, -0.0, 1.0, -0.6644), (-0.0, 0.0, -0.0, 1.0)))
ob_cutter_001.location = (1.585, -2.424, 0.991)
ob_cutter_001.rotation_euler = (0.004734, 3.897e-07, 1.358)
ob_cutter_001.hide_render = True
ob_cutter_001.visible_camera = False
ob_cutter_001.visible_diffuse = False
ob_cutter_001.visible_glossy = False
ob_cutter_001.visible_transmission = False
ob_cutter_001.visible_volume_scatter = False
ob_cutter_001.display_type = 'WIRE'
_m = ob_cutter_001.modifiers.new('Auto Smooth', 'NODES')
_m.node_group = ng_auto_smooth
_gi = [s.identifier for s in ng_auto_smooth.interface.items_tree if s.item_type == 'SOCKET' and s.in_out == 'INPUT']
_m[_gi[1]] = 0.2618  # Angle
ob_cutter_002.parent = ob_cube_005
ob_cutter_002.matrix_parent_inverse = Matrix(((1.0, -0.0, 0.0, -1.449), (-0.0, 1.0, -0.0, 2.483), (0.0, -0.0, 1.0, -0.6644), (-0.0, 0.0, -0.0, 1.0)))
ob_cutter_002.location = (1.918, -6.426, 0.9411)
ob_cutter_002.rotation_euler = (0.004734, 3.897e-07, 1.358)
ob_cutter_002.hide_render = True
ob_cutter_002.visible_camera = False
ob_cutter_002.visible_diffuse = False
ob_cutter_002.visible_glossy = False
ob_cutter_002.visible_transmission = False
ob_cutter_002.visible_volume_scatter = False
ob_cutter_002.display_type = 'WIRE'
_m = ob_cutter_002.modifiers.new('Solidify', 'SOLIDIFY')
_m.thickness = -0.01
_m.use_even_offset = True
_m.use_quality_normals = True
_m = ob_cutter_002.modifiers.new('Auto Smooth', 'NODES')
_m.node_group = ng_auto_smooth
_gi = [s.identifier for s in ng_auto_smooth.interface.items_tree if s.item_type == 'SOCKET' and s.in_out == 'INPUT']
_m[_gi[1]] = 0.2618  # Angle
ob_cutter_016.parent = ob_cube_005
ob_cutter_016.matrix_parent_inverse = Matrix(((1.0, -0.0, 0.0, -1.449), (-0.0, 1.0, -0.0, 2.483), (0.0, -0.0, 1.0, -0.6644), (-0.0, 0.0, -0.0, 1.0)))
ob_cutter_016.location = (1.457, -2.471, 0.775)
ob_cutter_016.rotation_euler = (0.0, 0.0, -3.142)
ob_cutter_016.hide_render = True
ob_cutter_016.visible_camera = False
ob_cutter_016.visible_diffuse = False
ob_cutter_016.visible_glossy = False
ob_cutter_016.visible_transmission = False
ob_cutter_016.visible_volume_scatter = False
ob_cutter_016.display_type = 'WIRE'
_m = ob_cutter_016.modifiers.new('Auto Smooth', 'NODES')
_m.node_group = ng_auto_smooth
_gi = [s.identifier for s in ng_auto_smooth.interface.items_tree if s.item_type == 'SOCKET' and s.in_out == 'INPUT']
_m[_gi[1]] = 0.5236  # Angle
ob_cutter_017.parent = ob_cube_005
ob_cutter_017.matrix_parent_inverse = Matrix(((1.0, -0.0, 0.0, -1.449), (-0.0, 1.0, -0.0, 2.483), (0.0, -0.0, 1.0, -0.6644), (-0.0, 0.0, -0.0, 1.0)))
ob_cutter_017.location = (0.5169, -1.929, 0.7766)
ob_cutter_017.rotation_euler = (0.004627, -7.541e-06, 1.574)
ob_cutter_017.scale = (1.0, 1.0, 1.0)
ob_cutter_017.hide_render = True
ob_cutter_017.visible_camera = False
ob_cutter_017.visible_diffuse = False
ob_cutter_017.visible_glossy = False
ob_cutter_017.visible_transmission = False
ob_cutter_017.visible_volume_scatter = False
ob_cutter_017.display_type = 'WIRE'
_m = ob_cutter_017.modifiers.new('Auto Smooth', 'NODES')
_m.node_group = ng_auto_smooth
_gi = [s.identifier for s in ng_auto_smooth.interface.items_tree if s.item_type == 'SOCKET' and s.in_out == 'INPUT']
_m[_gi[1]] = 0.5236  # Angle
ob_cutter_018.parent = ob_cube_006
ob_cutter_018.matrix_parent_inverse = Matrix(((1.0, -0.0, 0.0, -1.449), (-0.0, 1.0, -0.0, 2.287), (0.0, -0.0, 1.0, 0.3353), (-0.0, 0.0, -0.0, 1.0)))
ob_cutter_018.location = (1.42, -2.308, -0.2584)
ob_cutter_018.rotation_euler = (0.0, 0.0, -3.142)
ob_cutter_018.hide_render = True
ob_cutter_018.visible_camera = False
ob_cutter_018.visible_diffuse = False
ob_cutter_018.visible_glossy = False
ob_cutter_018.visible_transmission = False
ob_cutter_018.visible_volume_scatter = False
ob_cutter_018.display_type = 'WIRE'
_m = ob_cutter_018.modifiers.new('Auto Smooth', 'NODES')
_m.node_group = ng_auto_smooth
_gi = [s.identifier for s in ng_auto_smooth.interface.items_tree if s.item_type == 'SOCKET' and s.in_out == 'INPUT']
_m[_gi[1]] = 0.5236  # Angle

# ---- collection membership
col_collection.objects.link(ob_cube)
col_collection.objects.link(ob_light)
col_collection.objects.link(ob_camera)
col_collection.objects.link(ob_cube_001)
col_collection.objects.link(ob_cube_002)
col_collection.objects.link(ob_cube_003)
col_collection.objects.link(ob_cube_004)
col_collection.objects.link(ob_cube_005)
col_collection.objects.link(ob_cube_006)
col_collection.objects.link(ob_cube_007)
col_collection.objects.link(ob_cube_008)
col_collection.objects.link(ob_slice_002)
col_cutters.objects.link(ob_extraction)
col_cutters.objects.link(ob_cutter)
col_cutters.objects.link(ob_cutter_001)
col_cutters.objects.link(ob_cutter_002)
col_cutters.objects.link(ob_cutter_016)
col_cutters.objects.link(ob_cutter_017)
col_cutters.objects.link(ob_cutter_018)

# ---- scene / render settings (as saved in the file)
scene.camera = ob_camera
scene.frame_start = 1; scene.frame_end = 30; scene.frame_set(0)
scene.render.engine = 'BLENDER_EEVEE_NEXT'
scene.cycles.sampling_pattern = 'TABULATED_SOBOL'
scene.cycles.use_light_tree = False
scene.view_settings.view_transform = 'Filmic'
bpy.context.view_layer.update()
